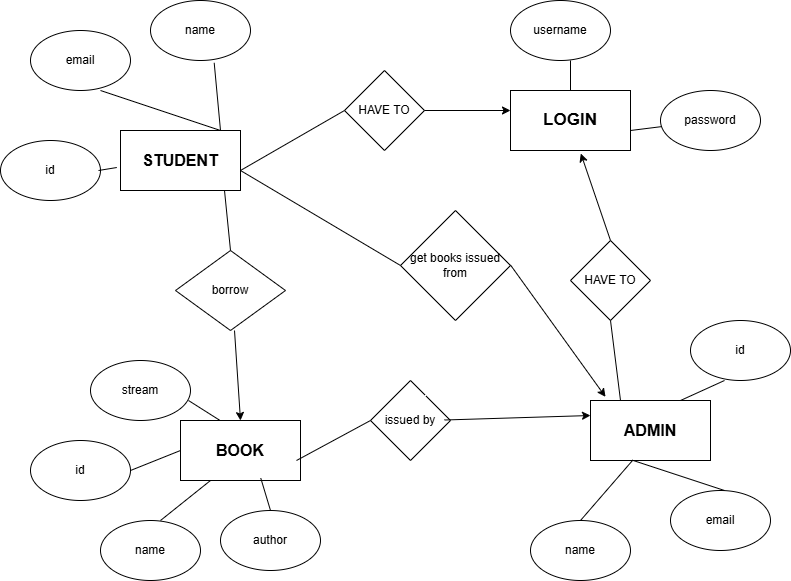

The diagram above was exported from draw.io. Its source (the exported page's mxGraphModel, read from the mxfile embedded in the PNG):
<mxGraphModel dx="1213" dy="764" grid="1" gridSize="10" guides="1" tooltips="1" connect="1" arrows="1" fold="1" page="1" pageScale="1" pageWidth="827" pageHeight="1169" background="light-dark(#FFFFFF,#FFFFFF)" math="0" shadow="0" extFonts="Permanent Marker^https://fonts.googleapis.com/css?family=Permanent+Marker">
  <root>
    <mxCell id="0" />
    <mxCell id="1" parent="0" />
    <mxCell id="YvUwyAayeeXjELDnZgSD-1" parent="1" style="rounded=0;whiteSpace=wrap;html=1;fillColor=light-dark(#FA6800,#FFFFFF);fontColor=#000000;strokeColor=light-dark(#C73500,#000000);" value="&lt;font style=&quot;font-size: 16px; color: light-dark(rgb(0, 0, 0), rgb(0, 0, 0));&quot;&gt;&lt;b style=&quot;&quot;&gt;STUDENT&lt;/b&gt;&lt;/font&gt;" vertex="1">
      <mxGeometry height="60" width="120" x="150" y="150" as="geometry" />
    </mxCell>
    <mxCell id="YvUwyAayeeXjELDnZgSD-11" edge="1" parent="1" source="YvUwyAayeeXjELDnZgSD-3" style="edgeStyle=orthogonalEdgeStyle;rounded=0;orthogonalLoop=1;jettySize=auto;html=1;" target="YvUwyAayeeXjELDnZgSD-6">
      <mxGeometry relative="1" as="geometry" />
    </mxCell>
    <mxCell id="YvUwyAayeeXjELDnZgSD-3" parent="1" style="rounded=0;whiteSpace=wrap;html=1;fillColor=light-dark(#FA6800,#FFFFFF);fontColor=#000000;strokeColor=light-dark(#C73500,#000000);" value="&lt;font style=&quot;font-size: 17px; color: light-dark(rgb(186, 0, 0), rgb(0, 0, 0));&quot;&gt;&lt;b style=&quot;&quot;&gt;LOGIN&lt;/b&gt;&lt;/font&gt;" vertex="1">
      <mxGeometry height="60" width="120" x="540" y="110" as="geometry" />
    </mxCell>
    <mxCell id="YvUwyAayeeXjELDnZgSD-4" parent="1" style="rounded=0;whiteSpace=wrap;html=1;fillColor=light-dark(#FA6800,#FFFFFF);fontColor=light-dark(#000000,#000000);strokeColor=light-dark(#C73500,#000000);fontSize=16;fontStyle=1" value="BOOK" vertex="1">
      <mxGeometry height="60" width="120" x="210" y="440" as="geometry" />
    </mxCell>
    <mxCell id="YvUwyAayeeXjELDnZgSD-5" parent="1" style="rounded=0;whiteSpace=wrap;html=1;fillColor=light-dark(#FA6800,#FFFFFF);fontColor=#000000;strokeColor=light-dark(#C73500,#000000);" value="&lt;font style=&quot;font-size: 16px; color: light-dark(rgb(0, 0, 0), rgb(0, 0, 0));&quot;&gt;&lt;b&gt;ADMIN&lt;/b&gt;&lt;/font&gt;" vertex="1">
      <mxGeometry height="60" width="120" x="620" y="420" as="geometry" />
    </mxCell>
    <mxCell id="YvUwyAayeeXjELDnZgSD-10" edge="1" parent="1" source="YvUwyAayeeXjELDnZgSD-6" style="edgeStyle=orthogonalEdgeStyle;rounded=0;orthogonalLoop=1;jettySize=auto;html=1;" target="YvUwyAayeeXjELDnZgSD-3" value="">
      <mxGeometry relative="1" as="geometry" />
    </mxCell>
    <mxCell id="YvUwyAayeeXjELDnZgSD-6" parent="1" style="rhombus;whiteSpace=wrap;html=1;fillColor=light-dark(#FFFFFF,#FFFFFF);strokeColor=light-dark(#000000,#000000);" value="&lt;font style=&quot;color: light-dark(rgb(0, 0, 0), rgb(0, 0, 0));&quot;&gt;HAVE &lt;/font&gt;&lt;font style=&quot;color: light-dark(rgb(0, 0, 0), rgb(0, 0, 0));&quot;&gt;TO&lt;/font&gt;" vertex="1">
      <mxGeometry height="80" width="80" x="374" y="90" as="geometry" />
    </mxCell>
    <mxCell id="YvUwyAayeeXjELDnZgSD-7" parent="1" style="rhombus;whiteSpace=wrap;html=1;fillColor=light-dark(#FFFFFF,#FFFFFF);strokeColor=light-dark(#000000,#000000);" value="&lt;br&gt;&lt;font style=&quot;color: light-dark(rgb(0, 0, 0), rgb(0, 0, 0));&quot;&gt;HAVE TO&lt;/font&gt;&lt;div&gt;&lt;br/&gt;&lt;/div&gt;" vertex="1">
      <mxGeometry height="80" width="80" x="600" y="260" as="geometry" />
    </mxCell>
    <mxCell id="YvUwyAayeeXjELDnZgSD-8" parent="1" style="rhombus;whiteSpace=wrap;html=1;fillColor=light-dark(#FFFFFF,#FFFFFF);strokeColor=light-dark(#000000,#000000);" value="&lt;font style=&quot;color: light-dark(rgb(0, 0, 0), rgb(0, 0, 0));&quot;&gt;get books issued from&lt;/font&gt;" vertex="1">
      <mxGeometry height="110" width="110" x="430" y="230" as="geometry" />
    </mxCell>
    <mxCell id="YvUwyAayeeXjELDnZgSD-9" parent="1" style="rhombus;whiteSpace=wrap;html=1;fillColor=light-dark(#FFFFFF,#FFFFFF);strokeColor=light-dark(#000000,#000000);" value="&lt;font style=&quot;color: light-dark(rgb(0, 0, 0), rgb(0, 0, 0));&quot;&gt;issued &lt;/font&gt;&lt;font style=&quot;color: light-dark(rgb(0, 0, 0), rgb(0, 0, 0));&quot;&gt;by&lt;/font&gt;" vertex="1">
      <mxGeometry height="80" width="80" x="400" y="400" as="geometry" />
    </mxCell>
    <mxCell id="YvUwyAayeeXjELDnZgSD-14" parent="1" style="rhombus;whiteSpace=wrap;html=1;fillColor=light-dark(#FFFFFF,#FFFFFF);strokeColor=light-dark(#000000,#000000);" value="&lt;font style=&quot;color: light-dark(rgb(0, 0, 0), rgb(0, 0, 0));&quot;&gt;borrow&lt;/font&gt;" vertex="1">
      <mxGeometry height="80" width="110" x="205" y="270" as="geometry" />
    </mxCell>
    <mxCell id="YvUwyAayeeXjELDnZgSD-16" edge="1" parent="1" style="endArrow=none;html=1;rounded=0;" value="">
      <mxGeometry height="50" relative="1" width="50" as="geometry">
        <mxPoint x="430" y="440" as="sourcePoint" />
        <mxPoint x="480" y="390" as="targetPoint" />
      </mxGeometry>
    </mxCell>
    <mxCell id="YvUwyAayeeXjELDnZgSD-17" edge="1" parent="1" style="endArrow=none;html=1;rounded=0;strokeColor=light-dark(#000000,#000000);entryX=0;entryY=0.5;entryDx=0;entryDy=0;" target="YvUwyAayeeXjELDnZgSD-6" value="">
      <mxGeometry height="50" relative="1" width="50" as="geometry">
        <mxPoint x="270" y="190" as="sourcePoint" />
        <mxPoint x="320" y="140" as="targetPoint" />
      </mxGeometry>
    </mxCell>
    <mxCell id="YvUwyAayeeXjELDnZgSD-18" edge="1" parent="1" style="endArrow=classic;html=1;rounded=0;strokeColor=light-dark(#000000,#000000);" value="">
      <mxGeometry height="50" relative="1" width="50" as="geometry">
        <mxPoint x="454" y="130" as="sourcePoint" />
        <mxPoint x="540" y="130" as="targetPoint" />
      </mxGeometry>
    </mxCell>
    <mxCell id="YvUwyAayeeXjELDnZgSD-20" parent="1" style="ellipse;whiteSpace=wrap;html=1;strokeColor=light-dark(#FFFFFF,#000000);fillColor=light-dark(#FFFFFF,#FFFFFF);" value="&lt;font style=&quot;color: light-dark(rgb(0, 0, 0), rgb(0, 0, 0));&quot;&gt;name&lt;/font&gt;" vertex="1">
      <mxGeometry height="60" width="100" x="180" y="20" as="geometry" />
    </mxCell>
    <mxCell id="YvUwyAayeeXjELDnZgSD-21" parent="1" style="ellipse;whiteSpace=wrap;html=1;strokeColor=light-dark(#FFFFFF,#000000);fillColor=light-dark(#FFFFFF,#FFFFFF);" value="&lt;span&gt;&lt;font style=&quot;color: light-dark(rgb(0, 0, 0), rgb(0, 0, 0));&quot;&gt;username&lt;/font&gt;&lt;/span&gt;" vertex="1">
      <mxGeometry height="60" width="100" x="540" y="20" as="geometry" />
    </mxCell>
    <mxCell id="YvUwyAayeeXjELDnZgSD-22" parent="1" style="ellipse;whiteSpace=wrap;html=1;strokeColor=light-dark(#FFFFFF,#000000);fillColor=light-dark(#FFFFFF,#FFFFFF);" value="&lt;span&gt;&lt;font style=&quot;color: light-dark(rgb(0, 0, 0), rgb(0, 0, 0));&quot;&gt;password&lt;/font&gt;&lt;/span&gt;" vertex="1">
      <mxGeometry height="60" width="100" x="690" y="110" as="geometry" />
    </mxCell>
    <mxCell id="YvUwyAayeeXjELDnZgSD-34" parent="1" style="ellipse;whiteSpace=wrap;html=1;strokeColor=light-dark(#FFFFFF,#000000);fillColor=light-dark(#FFFFFF,#FFFFFF);" value="&lt;font style=&quot;color: light-dark(rgb(0, 0, 0), rgb(0, 0, 0));&quot;&gt;email&lt;/font&gt;" vertex="1">
      <mxGeometry height="60" width="100" x="60" y="50" as="geometry" />
    </mxCell>
    <mxCell id="YvUwyAayeeXjELDnZgSD-35" parent="1" style="ellipse;whiteSpace=wrap;html=1;strokeColor=light-dark(#FFFFFF,#000000);fillColor=light-dark(#FFFFFF,#FFFFFF);" value="&lt;font style=&quot;color: light-dark(rgb(0, 0, 0), rgb(0, 0, 0));&quot;&gt;email&lt;/font&gt;" vertex="1">
      <mxGeometry height="60" width="100" x="700" y="510" as="geometry" />
    </mxCell>
    <mxCell id="YvUwyAayeeXjELDnZgSD-36" parent="1" style="ellipse;whiteSpace=wrap;html=1;strokeColor=light-dark(#FFFFFF,#000000);fillColor=light-dark(#FFFFFF,#FFFFFF);" value="&lt;font style=&quot;color: light-dark(rgb(0, 0, 0), rgb(0, 0, 0));&quot;&gt;name&lt;/font&gt;" vertex="1">
      <mxGeometry height="60" width="100" x="560" y="540" as="geometry" />
    </mxCell>
    <mxCell id="YvUwyAayeeXjELDnZgSD-37" parent="1" style="ellipse;whiteSpace=wrap;html=1;strokeColor=light-dark(#FFFFFF,#000000);fillColor=light-dark(#FFFFFF,#FFFFFF);" value="&lt;font style=&quot;color: light-dark(rgb(0, 0, 0), rgb(0, 0, 0));&quot;&gt;id&lt;/font&gt;" vertex="1">
      <mxGeometry height="60" width="100" x="30" y="160" as="geometry" />
    </mxCell>
    <mxCell id="YvUwyAayeeXjELDnZgSD-38" parent="1" style="ellipse;whiteSpace=wrap;html=1;strokeColor=light-dark(#FFFFFF,#000000);fillColor=light-dark(#FFFFFF,#FFFFFF);" value="&lt;font style=&quot;color: light-dark(rgb(0, 0, 0), rgb(0, 0, 0));&quot;&gt;id&lt;/font&gt;" vertex="1">
      <mxGeometry height="60" width="100" x="720" y="340" as="geometry" />
    </mxCell>
    <mxCell id="YvUwyAayeeXjELDnZgSD-39" parent="1" style="ellipse;whiteSpace=wrap;html=1;strokeColor=light-dark(#FFFFFF,#000000);fillColor=light-dark(#FFFFFF,#FFFFFF);" value="&lt;font style=&quot;color: light-dark(rgb(0, 0, 0), rgb(0, 0, 0));&quot;&gt;id&lt;/font&gt;" vertex="1">
      <mxGeometry height="60" width="100" x="60" y="460" as="geometry" />
    </mxCell>
    <mxCell id="YvUwyAayeeXjELDnZgSD-40" parent="1" style="ellipse;whiteSpace=wrap;html=1;strokeColor=light-dark(#FFFFFF,#000000);fillColor=light-dark(#FFFFFF,#FFFFFF);" value="&lt;font style=&quot;color: light-dark(rgb(0, 0, 0), rgb(0, 0, 0));&quot;&gt;name&lt;/font&gt;" vertex="1">
      <mxGeometry height="60" width="100" x="130" y="540" as="geometry" />
    </mxCell>
    <mxCell id="YvUwyAayeeXjELDnZgSD-41" parent="1" style="ellipse;whiteSpace=wrap;html=1;strokeColor=light-dark(#FFFFFF,#000000);fillColor=light-dark(#FFFFFF,#FFFFFF);" value="&lt;font style=&quot;color: light-dark(rgb(0, 0, 0), rgb(0, 0, 0));&quot;&gt;author&lt;/font&gt;" vertex="1">
      <mxGeometry height="60" width="100" x="250" y="530" as="geometry" />
    </mxCell>
    <mxCell id="YvUwyAayeeXjELDnZgSD-42" parent="1" style="ellipse;whiteSpace=wrap;html=1;strokeColor=light-dark(#FFFFFF,#000000);fillColor=light-dark(#FFFFFF,#FFFFFF);" value="&lt;font style=&quot;color: light-dark(rgb(0, 0, 0), rgb(0, 0, 0));&quot;&gt;stream&lt;/font&gt;" vertex="1">
      <mxGeometry height="60" width="100" x="120" y="380" as="geometry" />
    </mxCell>
    <mxCell id="YvUwyAayeeXjELDnZgSD-43" edge="1" parent="1" style="endArrow=none;html=1;rounded=0;strokeColor=light-dark(#000000,#000000);entryX=0.637;entryY=1.039;entryDx=0;entryDy=0;entryPerimeter=0;" target="YvUwyAayeeXjELDnZgSD-20" value="">
      <mxGeometry height="50" relative="1" width="50" as="geometry">
        <mxPoint x="250" y="150" as="sourcePoint" />
        <mxPoint x="354" y="90" as="targetPoint" />
      </mxGeometry>
    </mxCell>
    <mxCell id="YvUwyAayeeXjELDnZgSD-44" edge="1" parent="1" style="endArrow=none;html=1;rounded=0;strokeColor=light-dark(#000000,#000000);" value="">
      <mxGeometry height="50" relative="1" width="50" as="geometry">
        <mxPoint x="130" y="110" as="sourcePoint" />
        <mxPoint x="250" y="150" as="targetPoint" />
      </mxGeometry>
    </mxCell>
    <mxCell id="YvUwyAayeeXjELDnZgSD-45" edge="1" parent="1" style="endArrow=none;html=1;rounded=0;strokeColor=light-dark(#000000,#000000);entryX=-0.031;entryY=0.617;entryDx=0;entryDy=0;entryPerimeter=0;" target="YvUwyAayeeXjELDnZgSD-1" value="">
      <mxGeometry height="50" relative="1" width="50" as="geometry">
        <mxPoint x="128" y="190" as="sourcePoint" />
        <mxPoint x="232" y="130" as="targetPoint" />
      </mxGeometry>
    </mxCell>
    <mxCell id="YvUwyAayeeXjELDnZgSD-46" edge="1" parent="1" source="YvUwyAayeeXjELDnZgSD-3" style="endArrow=none;html=1;rounded=0;strokeColor=light-dark(#000000,#000000);entryX=0;entryY=0.5;entryDx=0;entryDy=0;exitX=0.5;exitY=0;exitDx=0;exitDy=0;" value="">
      <mxGeometry height="50" relative="1" width="50" as="geometry">
        <mxPoint x="496" y="140" as="sourcePoint" />
        <mxPoint x="600" y="80" as="targetPoint" />
      </mxGeometry>
    </mxCell>
    <mxCell id="YvUwyAayeeXjELDnZgSD-47" edge="1" parent="1" style="endArrow=none;html=1;rounded=0;strokeColor=light-dark(#000000,#000000);" target="YvUwyAayeeXjELDnZgSD-22" value="">
      <mxGeometry height="50" relative="1" width="50" as="geometry">
        <mxPoint x="660" y="150" as="sourcePoint" />
        <mxPoint x="764" y="90" as="targetPoint" />
      </mxGeometry>
    </mxCell>
    <mxCell id="YvUwyAayeeXjELDnZgSD-48" edge="1" parent="1" style="endArrow=none;html=1;rounded=0;strokeColor=light-dark(#000000,#000000);entryX=0.325;entryY=-0.006;entryDx=0;entryDy=0;entryPerimeter=0;" target="YvUwyAayeeXjELDnZgSD-4" value="">
      <mxGeometry height="50" relative="1" width="50" as="geometry">
        <mxPoint x="218" y="420" as="sourcePoint" />
        <mxPoint x="322" y="360" as="targetPoint" />
      </mxGeometry>
    </mxCell>
    <mxCell id="YvUwyAayeeXjELDnZgSD-49" edge="1" parent="1" style="endArrow=none;html=1;rounded=0;strokeColor=light-dark(#000000,#000000);entryX=0;entryY=0.5;entryDx=0;entryDy=0;" target="YvUwyAayeeXjELDnZgSD-4" value="">
      <mxGeometry height="50" relative="1" width="50" as="geometry">
        <mxPoint x="160" y="490" as="sourcePoint" />
        <mxPoint x="264" y="430" as="targetPoint" />
      </mxGeometry>
    </mxCell>
    <mxCell id="YvUwyAayeeXjELDnZgSD-50" edge="1" parent="1" style="endArrow=none;html=1;rounded=0;strokeColor=light-dark(#000000,#000000);entryX=0.25;entryY=1;entryDx=0;entryDy=0;" target="YvUwyAayeeXjELDnZgSD-4" value="">
      <mxGeometry height="50" relative="1" width="50" as="geometry">
        <mxPoint x="190" y="540" as="sourcePoint" />
        <mxPoint x="294" y="480" as="targetPoint" />
      </mxGeometry>
    </mxCell>
    <mxCell id="YvUwyAayeeXjELDnZgSD-51" edge="1" parent="1" style="endArrow=none;html=1;rounded=0;strokeColor=light-dark(#000000,#000000);entryX=0.669;entryY=0.961;entryDx=0;entryDy=0;entryPerimeter=0;" target="YvUwyAayeeXjELDnZgSD-4" value="">
      <mxGeometry height="50" relative="1" width="50" as="geometry">
        <mxPoint x="300" y="530" as="sourcePoint" />
        <mxPoint x="404" y="470" as="targetPoint" />
      </mxGeometry>
    </mxCell>
    <mxCell id="YvUwyAayeeXjELDnZgSD-52" edge="1" parent="1" source="YvUwyAayeeXjELDnZgSD-36" style="endArrow=none;html=1;rounded=0;strokeColor=light-dark(#000000,#000000);entryX=0;entryY=0.5;entryDx=0;entryDy=0;exitX=0.5;exitY=0;exitDx=0;exitDy=0;" value="">
      <mxGeometry height="50" relative="1" width="50" as="geometry">
        <mxPoint x="558" y="540" as="sourcePoint" />
        <mxPoint x="662" y="480" as="targetPoint" />
      </mxGeometry>
    </mxCell>
    <mxCell id="YvUwyAayeeXjELDnZgSD-53" edge="1" parent="1" source="YvUwyAayeeXjELDnZgSD-5" style="endArrow=none;html=1;rounded=0;strokeColor=light-dark(#000000,#000000);entryX=0;entryY=0.5;entryDx=0;entryDy=0;exitX=0.347;exitY=0.994;exitDx=0;exitDy=0;exitPerimeter=0;" value="">
      <mxGeometry height="50" relative="1" width="50" as="geometry">
        <mxPoint x="650" y="570" as="sourcePoint" />
        <mxPoint x="754" y="510" as="targetPoint" />
      </mxGeometry>
    </mxCell>
    <mxCell id="YvUwyAayeeXjELDnZgSD-54" edge="1" parent="1" source="YvUwyAayeeXjELDnZgSD-5" style="endArrow=none;html=1;rounded=0;strokeColor=light-dark(#000000,#000000);entryX=0;entryY=0.5;entryDx=0;entryDy=0;exitX=0.75;exitY=0;exitDx=0;exitDy=0;" value="">
      <mxGeometry height="50" relative="1" width="50" as="geometry">
        <mxPoint x="650" y="460" as="sourcePoint" />
        <mxPoint x="754" y="400" as="targetPoint" />
      </mxGeometry>
    </mxCell>
    <mxCell id="YvUwyAayeeXjELDnZgSD-55" edge="1" parent="1" style="endArrow=none;html=1;rounded=0;strokeColor=light-dark(#000000,#000000);entryX=0;entryY=0.5;entryDx=0;entryDy=0;" target="YvUwyAayeeXjELDnZgSD-8" value="">
      <mxGeometry height="50" relative="1" width="50" as="geometry">
        <mxPoint x="270" y="190" as="sourcePoint" />
        <mxPoint x="374" y="130" as="targetPoint" />
      </mxGeometry>
    </mxCell>
    <mxCell id="YvUwyAayeeXjELDnZgSD-56" edge="1" parent="1" source="YvUwyAayeeXjELDnZgSD-14" style="endArrow=none;html=1;rounded=0;strokeColor=light-dark(#000000,#000000);entryX=0;entryY=0.5;entryDx=0;entryDy=0;exitX=0.5;exitY=0;exitDx=0;exitDy=0;" value="">
      <mxGeometry height="50" relative="1" width="50" as="geometry">
        <mxPoint x="150" y="270" as="sourcePoint" />
        <mxPoint x="254" y="210" as="targetPoint" />
      </mxGeometry>
    </mxCell>
    <mxCell id="YvUwyAayeeXjELDnZgSD-57" edge="1" parent="1" source="YvUwyAayeeXjELDnZgSD-5" style="endArrow=none;html=1;rounded=0;strokeColor=light-dark(#000000,#000000);entryX=0;entryY=0.5;entryDx=0;entryDy=0;exitX=0.25;exitY=0;exitDx=0;exitDy=0;" value="">
      <mxGeometry height="50" relative="1" width="50" as="geometry">
        <mxPoint x="536" y="400" as="sourcePoint" />
        <mxPoint x="640" y="340" as="targetPoint" />
      </mxGeometry>
    </mxCell>
    <mxCell id="YvUwyAayeeXjELDnZgSD-58" edge="1" parent="1" style="endArrow=none;html=1;rounded=0;strokeColor=light-dark(#000000,#000000);entryX=0;entryY=0.5;entryDx=0;entryDy=0;" target="YvUwyAayeeXjELDnZgSD-9" value="">
      <mxGeometry height="50" relative="1" width="50" as="geometry">
        <mxPoint x="326" y="480" as="sourcePoint" />
        <mxPoint x="430" y="420" as="targetPoint" />
      </mxGeometry>
    </mxCell>
    <mxCell id="YvUwyAayeeXjELDnZgSD-61" edge="1" parent="1" source="YvUwyAayeeXjELDnZgSD-7" style="endArrow=classic;html=1;rounded=0;strokeColor=light-dark(#000000,#000000);exitX=0.5;exitY=0;exitDx=0;exitDy=0;entryX=0.586;entryY=1.05;entryDx=0;entryDy=0;entryPerimeter=0;" target="YvUwyAayeeXjELDnZgSD-3" value="">
      <mxGeometry height="50" relative="1" width="50" as="geometry">
        <mxPoint x="550" y="190" as="sourcePoint" />
        <mxPoint x="636" y="190" as="targetPoint" />
      </mxGeometry>
    </mxCell>
    <mxCell id="YvUwyAayeeXjELDnZgSD-62" edge="1" parent="1" style="endArrow=classic;html=1;rounded=0;strokeColor=light-dark(#000000,#000000);entryX=0.125;entryY=-0.061;entryDx=0;entryDy=0;entryPerimeter=0;" target="YvUwyAayeeXjELDnZgSD-5" value="">
      <mxGeometry height="50" relative="1" width="50" as="geometry">
        <mxPoint x="540" y="284.5" as="sourcePoint" />
        <mxPoint x="626" y="284.5" as="targetPoint" />
      </mxGeometry>
    </mxCell>
    <mxCell id="YvUwyAayeeXjELDnZgSD-63" edge="1" parent="1" style="endArrow=classic;html=1;rounded=0;strokeColor=light-dark(#000000,#000000);entryX=0.5;entryY=0;entryDx=0;entryDy=0;" target="YvUwyAayeeXjELDnZgSD-4" value="">
      <mxGeometry height="50" relative="1" width="50" as="geometry">
        <mxPoint x="264" y="350" as="sourcePoint" />
        <mxPoint x="350" y="350" as="targetPoint" />
      </mxGeometry>
    </mxCell>
    <mxCell id="YvUwyAayeeXjELDnZgSD-64" edge="1" parent="1" style="endArrow=classic;html=1;rounded=0;strokeColor=light-dark(#000000,#000000);entryX=0;entryY=0.25;entryDx=0;entryDy=0;" target="YvUwyAayeeXjELDnZgSD-5" value="">
      <mxGeometry height="50" relative="1" width="50" as="geometry">
        <mxPoint x="474" y="439.5" as="sourcePoint" />
        <mxPoint x="560" y="439.5" as="targetPoint" />
      </mxGeometry>
    </mxCell>
  </root>
</mxGraphModel>